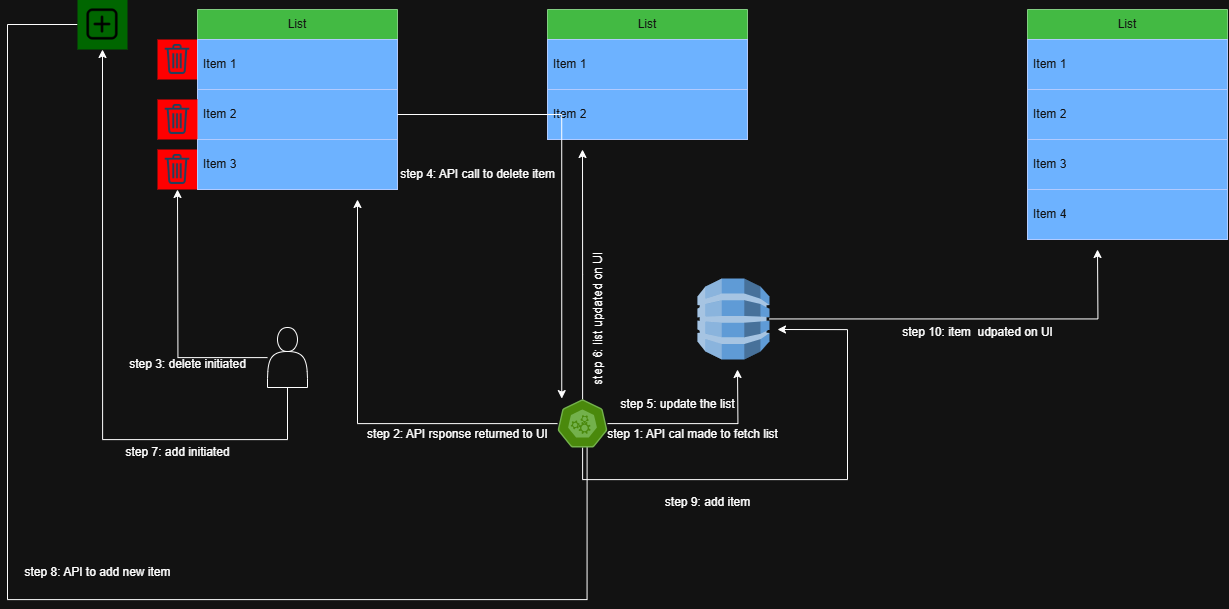

The diagram above was exported from draw.io. Its source (the exported page's mxGraphModel, read from the mxfile embedded in the PNG):
<mxGraphModel dx="2316" dy="1249" grid="1" gridSize="10" guides="1" tooltips="1" connect="1" arrows="1" fold="1" page="1" pageScale="1" pageWidth="850" pageHeight="1100" math="0" shadow="0">
  <root>
    <mxCell id="0" />
    <mxCell id="1" parent="0" />
    <mxCell id="mDfTbQ2txI0RcsrqfJDf-50" style="edgeStyle=orthogonalEdgeStyle;rounded=0;orthogonalLoop=1;jettySize=auto;html=1;" edge="1" parent="1" source="mDfTbQ2txI0RcsrqfJDf-1">
      <mxGeometry relative="1" as="geometry">
        <mxPoint x="1140" y="280.0000000000002" as="targetPoint" />
      </mxGeometry>
    </mxCell>
    <mxCell id="mDfTbQ2txI0RcsrqfJDf-1" value="" style="outlineConnect=0;dashed=0;verticalLabelPosition=bottom;verticalAlign=top;align=center;html=1;shape=mxgraph.aws3.dynamo_db;fillColor=#2E73B8;gradientColor=none;" vertex="1" parent="1">
      <mxGeometry x="740" y="309" width="72" height="81" as="geometry" />
    </mxCell>
    <mxCell id="mDfTbQ2txI0RcsrqfJDf-23" style="edgeStyle=orthogonalEdgeStyle;rounded=0;orthogonalLoop=1;jettySize=auto;html=1;" edge="1" parent="1" source="mDfTbQ2txI0RcsrqfJDf-2">
      <mxGeometry relative="1" as="geometry">
        <mxPoint x="220" y="220" as="targetPoint" />
      </mxGeometry>
    </mxCell>
    <mxCell id="mDfTbQ2txI0RcsrqfJDf-44" style="edgeStyle=orthogonalEdgeStyle;rounded=0;orthogonalLoop=1;jettySize=auto;html=1;entryX=0.5;entryY=1;entryDx=0;entryDy=0;" edge="1" parent="1" source="mDfTbQ2txI0RcsrqfJDf-2" target="mDfTbQ2txI0RcsrqfJDf-5">
      <mxGeometry relative="1" as="geometry">
        <mxPoint x="310" y="540" as="targetPoint" />
        <Array as="points">
          <mxPoint x="330" y="470" />
          <mxPoint x="145" y="470" />
        </Array>
      </mxGeometry>
    </mxCell>
    <mxCell id="mDfTbQ2txI0RcsrqfJDf-2" value="" style="shape=actor;whiteSpace=wrap;html=1;" vertex="1" parent="1">
      <mxGeometry x="310" y="358" width="40" height="60" as="geometry" />
    </mxCell>
    <mxCell id="mDfTbQ2txI0RcsrqfJDf-4" value="" style="shape=image;html=1;verticalAlign=top;verticalLabelPosition=bottom;labelBackgroundColor=#ffffff;imageAspect=0;aspect=fixed;image=https://cdn4.iconfinder.com/data/icons/evil-icons-user-interface/64/basket-128.png;imageBackground=light-dark(#FFFFFF,#FF0000);" vertex="1" parent="1">
      <mxGeometry x="200" y="70" width="40" height="40" as="geometry" />
    </mxCell>
    <mxCell id="mDfTbQ2txI0RcsrqfJDf-46" style="edgeStyle=orthogonalEdgeStyle;rounded=0;orthogonalLoop=1;jettySize=auto;html=1;entryX=0.592;entryY=0.732;entryDx=0;entryDy=0;entryPerimeter=0;" edge="1" parent="1" source="mDfTbQ2txI0RcsrqfJDf-5" target="mDfTbQ2txI0RcsrqfJDf-6">
      <mxGeometry relative="1" as="geometry">
        <mxPoint x="50" y="640" as="targetPoint" />
        <Array as="points">
          <mxPoint x="50" y="55" />
          <mxPoint x="50" y="630" />
          <mxPoint x="630" y="630" />
        </Array>
      </mxGeometry>
    </mxCell>
    <mxCell id="mDfTbQ2txI0RcsrqfJDf-5" value="" style="shape=image;html=1;verticalAlign=top;verticalLabelPosition=bottom;labelBackgroundColor=#ffffff;imageAspect=0;aspect=fixed;image=https://cdn1.iconfinder.com/data/icons/systemui/21/button_add-128.png;fillColor=light-dark(#FFFFFF,#558FFF);imageBackground=light-dark(#FFFFFF,#006600);" vertex="1" parent="1">
      <mxGeometry x="120" y="30" width="50" height="50" as="geometry" />
    </mxCell>
    <mxCell id="mDfTbQ2txI0RcsrqfJDf-20" style="edgeStyle=orthogonalEdgeStyle;rounded=0;orthogonalLoop=1;jettySize=auto;html=1;" edge="1" parent="1" source="mDfTbQ2txI0RcsrqfJDf-6">
      <mxGeometry relative="1" as="geometry">
        <mxPoint x="400" y="230" as="targetPoint" />
        <Array as="points">
          <mxPoint x="400" y="454" />
        </Array>
      </mxGeometry>
    </mxCell>
    <mxCell id="mDfTbQ2txI0RcsrqfJDf-30" style="edgeStyle=orthogonalEdgeStyle;rounded=0;orthogonalLoop=1;jettySize=auto;html=1;" edge="1" parent="1" source="mDfTbQ2txI0RcsrqfJDf-6">
      <mxGeometry relative="1" as="geometry">
        <mxPoint x="625" y="180.0000000000001" as="targetPoint" />
      </mxGeometry>
    </mxCell>
    <mxCell id="mDfTbQ2txI0RcsrqfJDf-31" style="edgeStyle=orthogonalEdgeStyle;rounded=0;orthogonalLoop=1;jettySize=auto;html=1;" edge="1" parent="1" source="mDfTbQ2txI0RcsrqfJDf-6">
      <mxGeometry relative="1" as="geometry">
        <mxPoint x="780" y="400" as="targetPoint" />
      </mxGeometry>
    </mxCell>
    <mxCell id="mDfTbQ2txI0RcsrqfJDf-48" style="edgeStyle=orthogonalEdgeStyle;rounded=0;orthogonalLoop=1;jettySize=auto;html=1;" edge="1" parent="1" source="mDfTbQ2txI0RcsrqfJDf-6">
      <mxGeometry relative="1" as="geometry">
        <mxPoint x="820" y="360" as="targetPoint" />
        <Array as="points">
          <mxPoint x="625" y="510" />
          <mxPoint x="890" y="510" />
        </Array>
      </mxGeometry>
    </mxCell>
    <mxCell id="mDfTbQ2txI0RcsrqfJDf-6" value="" style="aspect=fixed;sketch=0;html=1;dashed=0;whitespace=wrap;verticalLabelPosition=bottom;verticalAlign=top;fillColor=#60a917;strokeColor=#2D7600;points=[[0.005,0.63,0],[0.1,0.2,0],[0.9,0.2,0],[0.5,0,0],[0.995,0.63,0],[0.72,0.99,0],[0.5,1,0],[0.28,0.99,0]];shape=mxgraph.kubernetes.icon2;prIcon=api;fontColor=#ffffff;" vertex="1" parent="1">
      <mxGeometry x="600" y="430" width="50" height="48" as="geometry" />
    </mxCell>
    <mxCell id="mDfTbQ2txI0RcsrqfJDf-7" value="List" style="swimlane;fontStyle=0;childLayout=stackLayout;horizontal=1;startSize=30;horizontalStack=0;resizeParent=1;resizeParentMax=0;resizeLast=0;collapsible=1;marginBottom=0;whiteSpace=wrap;html=1;fillColor=#008a00;fontColor=#ffffff;strokeColor=#005700;" vertex="1" parent="1">
      <mxGeometry x="240" y="40" width="200" height="130" as="geometry" />
    </mxCell>
    <mxCell id="mDfTbQ2txI0RcsrqfJDf-8" value="Item 1" style="text;strokeColor=#001DBC;fillColor=#0050ef;align=left;verticalAlign=middle;spacingLeft=4;spacingRight=4;overflow=hidden;points=[[0,0.5],[1,0.5]];portConstraint=eastwest;rotatable=0;whiteSpace=wrap;html=1;fontColor=#ffffff;" vertex="1" parent="mDfTbQ2txI0RcsrqfJDf-7">
      <mxGeometry y="30" width="200" height="50" as="geometry" />
    </mxCell>
    <mxCell id="mDfTbQ2txI0RcsrqfJDf-10" value="Item 2" style="text;strokeColor=#001DBC;fillColor=#0050ef;align=left;verticalAlign=middle;spacingLeft=4;spacingRight=4;overflow=hidden;points=[[0,0.5],[1,0.5]];portConstraint=eastwest;rotatable=0;whiteSpace=wrap;html=1;fontColor=#ffffff;" vertex="1" parent="mDfTbQ2txI0RcsrqfJDf-7">
      <mxGeometry y="80" width="200" height="50" as="geometry" />
    </mxCell>
    <mxCell id="mDfTbQ2txI0RcsrqfJDf-24" value="List" style="swimlane;fontStyle=0;childLayout=stackLayout;horizontal=1;startSize=30;horizontalStack=0;resizeParent=1;resizeParentMax=0;resizeLast=0;collapsible=1;marginBottom=0;whiteSpace=wrap;html=1;fillColor=#008a00;fontColor=#ffffff;strokeColor=#005700;" vertex="1" parent="1">
      <mxGeometry x="590" y="40" width="200" height="130" as="geometry" />
    </mxCell>
    <mxCell id="mDfTbQ2txI0RcsrqfJDf-25" value="Item 1" style="text;strokeColor=#001DBC;fillColor=#0050ef;align=left;verticalAlign=middle;spacingLeft=4;spacingRight=4;overflow=hidden;points=[[0,0.5],[1,0.5]];portConstraint=eastwest;rotatable=0;whiteSpace=wrap;html=1;fontColor=#ffffff;" vertex="1" parent="mDfTbQ2txI0RcsrqfJDf-24">
      <mxGeometry y="30" width="200" height="50" as="geometry" />
    </mxCell>
    <mxCell id="mDfTbQ2txI0RcsrqfJDf-26" value="Item 2" style="text;strokeColor=#001DBC;fillColor=#0050ef;align=left;verticalAlign=middle;spacingLeft=4;spacingRight=4;overflow=hidden;points=[[0,0.5],[1,0.5]];portConstraint=eastwest;rotatable=0;whiteSpace=wrap;html=1;fontColor=#ffffff;" vertex="1" parent="mDfTbQ2txI0RcsrqfJDf-24">
      <mxGeometry y="80" width="200" height="50" as="geometry" />
    </mxCell>
    <mxCell id="mDfTbQ2txI0RcsrqfJDf-33" value="step 1: API cal made to fetch list" style="text;html=1;align=center;verticalAlign=middle;resizable=0;points=[];autosize=1;strokeColor=none;fillColor=none;" vertex="1" parent="1">
      <mxGeometry x="640" y="450" width="190" height="30" as="geometry" />
    </mxCell>
    <mxCell id="mDfTbQ2txI0RcsrqfJDf-34" value="step 2: API rsponse returned to UI" style="text;html=1;align=center;verticalAlign=middle;resizable=0;points=[];autosize=1;strokeColor=none;fillColor=none;" vertex="1" parent="1">
      <mxGeometry x="400" y="450" width="200" height="30" as="geometry" />
    </mxCell>
    <mxCell id="mDfTbQ2txI0RcsrqfJDf-37" value="step 3: delete initiated" style="text;html=1;align=center;verticalAlign=middle;resizable=0;points=[];autosize=1;strokeColor=none;fillColor=none;" vertex="1" parent="1">
      <mxGeometry x="160" y="380" width="140" height="30" as="geometry" />
    </mxCell>
    <mxCell id="mDfTbQ2txI0RcsrqfJDf-38" style="edgeStyle=orthogonalEdgeStyle;rounded=0;orthogonalLoop=1;jettySize=auto;html=1;entryX=0.085;entryY=-0.019;entryDx=0;entryDy=0;entryPerimeter=0;" edge="1" parent="1" source="mDfTbQ2txI0RcsrqfJDf-10" target="mDfTbQ2txI0RcsrqfJDf-6">
      <mxGeometry relative="1" as="geometry" />
    </mxCell>
    <mxCell id="mDfTbQ2txI0RcsrqfJDf-39" value="step 4: API call to delete item" style="text;html=1;align=center;verticalAlign=middle;resizable=0;points=[];autosize=1;strokeColor=none;fillColor=none;" vertex="1" parent="1">
      <mxGeometry x="430" y="190" width="180" height="30" as="geometry" />
    </mxCell>
    <mxCell id="mDfTbQ2txI0RcsrqfJDf-40" value="step 5: update the list" style="text;html=1;align=center;verticalAlign=middle;resizable=0;points=[];autosize=1;strokeColor=none;fillColor=none;" vertex="1" parent="1">
      <mxGeometry x="650" y="420" width="140" height="30" as="geometry" />
    </mxCell>
    <mxCell id="mDfTbQ2txI0RcsrqfJDf-41" value="step 6: list updated on UI" style="text;html=1;align=center;verticalAlign=middle;resizable=0;points=[];autosize=1;strokeColor=none;fillColor=none;rotation=-90;" vertex="1" parent="1">
      <mxGeometry x="560" y="334.5" width="160" height="30" as="geometry" />
    </mxCell>
    <mxCell id="mDfTbQ2txI0RcsrqfJDf-45" value="step 7: add initiated" style="text;html=1;align=center;verticalAlign=middle;resizable=0;points=[];autosize=1;strokeColor=none;fillColor=none;" vertex="1" parent="1">
      <mxGeometry x="155" y="468" width="130" height="30" as="geometry" />
    </mxCell>
    <mxCell id="mDfTbQ2txI0RcsrqfJDf-47" value="step 8: API to add new item" style="text;html=1;align=center;verticalAlign=middle;resizable=0;points=[];autosize=1;strokeColor=none;fillColor=none;" vertex="1" parent="1">
      <mxGeometry x="55" y="588" width="170" height="30" as="geometry" />
    </mxCell>
    <mxCell id="mDfTbQ2txI0RcsrqfJDf-49" value="step 9: add item" style="text;html=1;align=center;verticalAlign=middle;resizable=0;points=[];autosize=1;strokeColor=none;fillColor=none;" vertex="1" parent="1">
      <mxGeometry x="695" y="518" width="110" height="30" as="geometry" />
    </mxCell>
    <mxCell id="mDfTbQ2txI0RcsrqfJDf-51" value="List" style="swimlane;fontStyle=0;childLayout=stackLayout;horizontal=1;startSize=30;horizontalStack=0;resizeParent=1;resizeParentMax=0;resizeLast=0;collapsible=1;marginBottom=0;whiteSpace=wrap;html=1;fillColor=#008a00;fontColor=#ffffff;strokeColor=#005700;" vertex="1" parent="1">
      <mxGeometry x="1070" y="40" width="200" height="180" as="geometry" />
    </mxCell>
    <mxCell id="mDfTbQ2txI0RcsrqfJDf-52" value="Item 1" style="text;strokeColor=#001DBC;fillColor=#0050ef;align=left;verticalAlign=middle;spacingLeft=4;spacingRight=4;overflow=hidden;points=[[0,0.5],[1,0.5]];portConstraint=eastwest;rotatable=0;whiteSpace=wrap;html=1;fontColor=#ffffff;" vertex="1" parent="mDfTbQ2txI0RcsrqfJDf-51">
      <mxGeometry y="30" width="200" height="50" as="geometry" />
    </mxCell>
    <mxCell id="mDfTbQ2txI0RcsrqfJDf-53" value="Item 2" style="text;strokeColor=#001DBC;fillColor=#0050ef;align=left;verticalAlign=middle;spacingLeft=4;spacingRight=4;overflow=hidden;points=[[0,0.5],[1,0.5]];portConstraint=eastwest;rotatable=0;whiteSpace=wrap;html=1;fontColor=#ffffff;" vertex="1" parent="mDfTbQ2txI0RcsrqfJDf-51">
      <mxGeometry y="80" width="200" height="50" as="geometry" />
    </mxCell>
    <mxCell id="mDfTbQ2txI0RcsrqfJDf-54" value="Item 3" style="text;strokeColor=#001DBC;fillColor=#0050ef;align=left;verticalAlign=middle;spacingLeft=4;spacingRight=4;overflow=hidden;points=[[0,0.5],[1,0.5]];portConstraint=eastwest;rotatable=0;whiteSpace=wrap;html=1;fontColor=#ffffff;" vertex="1" parent="mDfTbQ2txI0RcsrqfJDf-51">
      <mxGeometry y="130" width="200" height="50" as="geometry" />
    </mxCell>
    <mxCell id="mDfTbQ2txI0RcsrqfJDf-55" value="Item 4" style="text;strokeColor=#001DBC;fillColor=#0050ef;align=left;verticalAlign=middle;spacingLeft=4;spacingRight=4;overflow=hidden;points=[[0,0.5],[1,0.5]];portConstraint=eastwest;rotatable=0;whiteSpace=wrap;html=1;fontColor=#ffffff;" vertex="1" parent="1">
      <mxGeometry x="1070" y="220" width="200" height="50" as="geometry" />
    </mxCell>
    <mxCell id="mDfTbQ2txI0RcsrqfJDf-56" value="step 10: item&amp;nbsp; udpated on UI" style="text;html=1;align=center;verticalAlign=middle;resizable=0;points=[];autosize=1;strokeColor=none;fillColor=none;" vertex="1" parent="1">
      <mxGeometry x="935" y="348" width="170" height="30" as="geometry" />
    </mxCell>
    <mxCell id="mDfTbQ2txI0RcsrqfJDf-57" value="" style="shape=image;html=1;verticalAlign=top;verticalLabelPosition=bottom;labelBackgroundColor=#ffffff;imageAspect=0;aspect=fixed;image=https://cdn4.iconfinder.com/data/icons/evil-icons-user-interface/64/basket-128.png;imageBackground=light-dark(#FFFFFF,#FF0000);" vertex="1" parent="1">
      <mxGeometry x="200" y="130" width="40" height="40" as="geometry" />
    </mxCell>
    <mxCell id="mDfTbQ2txI0RcsrqfJDf-58" value="" style="shape=image;html=1;verticalAlign=top;verticalLabelPosition=bottom;labelBackgroundColor=#ffffff;imageAspect=0;aspect=fixed;image=https://cdn4.iconfinder.com/data/icons/evil-icons-user-interface/64/basket-128.png;imageBackground=light-dark(#FFFFFF,#FF0000);" vertex="1" parent="1">
      <mxGeometry x="200" y="180" width="40" height="40" as="geometry" />
    </mxCell>
    <mxCell id="mDfTbQ2txI0RcsrqfJDf-60" value="Item 3" style="text;strokeColor=#001DBC;fillColor=#0050ef;align=left;verticalAlign=middle;spacingLeft=4;spacingRight=4;overflow=hidden;points=[[0,0.5],[1,0.5]];portConstraint=eastwest;rotatable=0;whiteSpace=wrap;html=1;fontColor=#ffffff;" vertex="1" parent="1">
      <mxGeometry x="240" y="170" width="200" height="50" as="geometry" />
    </mxCell>
  </root>
</mxGraphModel>